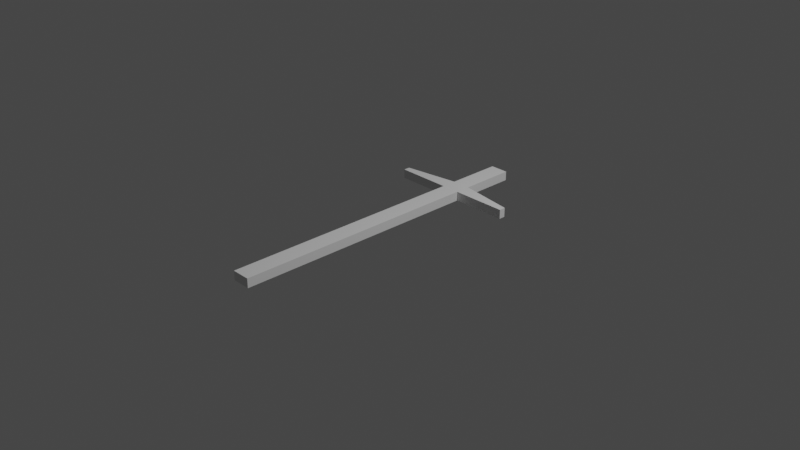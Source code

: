 # Source: weapons.blend  (saved by Blender 2.83.19; exported with 4.5.12 LTS)
import bpy
from mathutils import Matrix  # noqa: F401  (used for matrix-valued properties, if any)

bpy.ops.wm.read_factory_settings(use_empty=True)
scene = bpy.context.scene
scene.name = 'Scene'

# ---- collections
col_collection = bpy.data.collections.new('Collection'); scene.collection.children.link(col_collection)

# ---- materials (node trees are filled in below, after node groups)
mat_material = bpy.data.materials.new('Material')
mat_material.alpha_threshold = 0.0
mat_material.use_transparent_shadow = False
mat_material.line_color = (0.0, 0.0, 0.0, 1.0)
mat_material_001 = bpy.data.materials.new('Material.001')
mat_material_001.use_transparent_shadow = False

# ---- material node trees
mat_material.use_nodes = True; mat_material.node_tree.nodes.clear()
_N = mat_material.node_tree.nodes; _L = mat_material.node_tree.links
n0 = _N.new('ShaderNodeOutputMaterial'); n0.name = 'Material Output'; n0.location = (300, 300)
n1 = _N.new('ShaderNodeBsdfPrincipled'); n1.name = 'Principled BSDF'; n1.location = (10, 300)
n1.distribution = 'GGX'
n1.subsurface_method = 'BURLEY'
n1.inputs[2].default_value = 0.4
n1.inputs[3].default_value = 1.45
n1.inputs[27].default_value = (0.0, 0.0, 0.0, 1.0)
n1.inputs[28].default_value = 1.0
_L.new(n1.outputs[0], n0.inputs[0])
n0.is_active_output = True
mat_material_001.use_nodes = True; mat_material_001.node_tree.nodes.clear()
_N = mat_material_001.node_tree.nodes; _L = mat_material_001.node_tree.links
n0 = _N.new('ShaderNodeBsdfPrincipled'); n0.name = 'Principled BSDF'; n0.location = (10, 300)
n0.distribution = 'GGX'
n0.subsurface_method = 'BURLEY'
n0.inputs[3].default_value = 1.45
n0.inputs[27].default_value = (0.0, 0.0, 0.0, 1.0)
n0.inputs[28].default_value = 1.0
n1 = _N.new('ShaderNodeOutputMaterial'); n1.name = 'Material Output'; n1.location = (300, 300)
_L.new(n0.outputs[0], n1.inputs[0])
n1.is_active_output = True

# ---- world
world_world = bpy.data.worlds.new('World'); scene.world = world_world
world_world.use_nodes = True; world_world.node_tree.nodes.clear()
_N = world_world.node_tree.nodes; _L = world_world.node_tree.links
n0 = _N.new('ShaderNodeOutputWorld'); n0.name = 'World Output'; n0.location = (300, 300)
n1 = _N.new('ShaderNodeBackground'); n1.name = 'Background'; n1.location = (10, 300)
n1.inputs[0].default_value = (0.05088, 0.05088, 0.05088, 1.0)
_L.new(n1.outputs[0], n0.inputs[0])
n0.is_active_output = True
world_world.color = (0.05088, 0.05088, 0.05088)
world_world.use_sun_shadow = False
world_world.sun_shadow_jitter_overblur = 0.0

# ---- cameras
cam_camera = bpy.data.cameras.new('Camera')
cam_camera.clip_end = 100.0
cam_camera.ortho_scale = 7.314

# ---- lights
light_light = bpy.data.lights.new('Light', 'POINT')
light_light.transmission_factor = 0.0
light_light.energy = 1000.0
light_light.shadow_soft_size = 0.1
light_light.shadow_maximum_resolution = 0.006
light_light.use_absolute_resolution = True

# ---- meshes
me_cube = bpy.data.meshes.new('Cube')
me_cube.from_pydata([(0.1, 0.9, -0.9), (0.1, 0.9, -1.0), (-0.1, 0.9, -0.9), (-0.1, 0.9, -1.0), (0.0, 1.5, -1.0), (0.0, -1.962, -0.9), (0.0, -1.962, -1.0), (0.0, 1.5, -0.9), (-0.1, 1.5, -1.0), (-0.1, -1.962, -0.9), (-0.1, -1.962, -1.0), (-0.1, 1.5, -0.9), (0.1, -1.962, -1.0), (0.1, 1.5, -0.9), (0.1, 1.5, -1.0), (0.1, -1.962, -0.9), (-0.7, 0.8076, -1.0), (0.7, 0.8076, -0.9), (-0.7, 0.8076, -0.9), (0.7, 0.8076, -1.0), (0.0, 0.8076, -1.0), (0.0, 0.8076, -0.9), (-0.1, 0.8076, -1.0), (-0.1, 0.8076, -0.9), (0.1, 0.8076, -0.9), (0.1, 0.8076, -1.0), (-0.7, 0.7383, -1.0), (0.7, 0.7383, -0.9), (0.0, 0.7383, -1.0), (0.0, 0.7383, -0.9), (-0.1, 0.7383, -1.0), (-0.1, 0.7383, -0.9), (0.1, 0.7383, -0.9), (0.1, 0.7383, -1.0), (-0.7, 0.7383, -0.9), (0.7, 0.7383, -1.0), (-0.1, 0.7383, -1.0), (-0.1, -1.962, -1.0), (-0.1, -1.962, -0.9), (-0.1, 0.7383, -0.9), (0.1, -1.962, -0.9), (0.1, -1.962, -1.0), (0.1, 0.7383, -0.9), (0.1, 0.7383, -1.0)], [], [(16, 18, 2, 3), (14, 13, 0, 1), (8, 11, 7, 4), (30, 28, 6, 10), (12, 15, 5, 6), (32, 29, 5, 15), (3, 2, 11, 8), (6, 5, 9, 10), (29, 31, 9, 5), (4, 7, 13, 14), (28, 33, 12, 6), (4, 14, 25, 20), (0, 13, 24, 17), (7, 11, 23, 21), (3, 8, 22, 16), (13, 7, 21, 24), (8, 4, 20, 22), (1, 0, 17, 19), (14, 1, 19, 25), (26, 34, 18, 16), (11, 2, 18, 23), (20, 25, 33, 28), (17, 24, 32, 27), (21, 23, 31, 29), (16, 22, 30, 26), (24, 21, 29, 32), (22, 20, 28, 30), (19, 17, 27, 35), (25, 19, 35, 33), (23, 18, 34, 31), (37, 38, 39, 36), (34, 26, 36, 39), (43, 42, 40, 41), (35, 27, 42, 43)])
me_cube.polygons.foreach_set('material_index', [0, 0, 0, 0, 0, 0, 0, 0, 0, 0, 0, 0, 0, 1, 0, 1, 0, 0, 0, 0, 0, 0, 0, 0, 0, 0, 0, 0, 0, 0, 0, 0, 0, 0])
_uv = me_cube.uv_layers.new(name='UVMap')
_uv.uv.foreach_set('vector', [0.375, 0.2, 0.625, 0.2, 0.625, 0.25, 0.375, 0.25, 0.375, 0.3875, 0.625, 0.3875, 0.625, 0.5, 0.375, 0.5, 0.375, 0.3625, 0.625, 0.3625, 0.625, 0.375, 0.375, 0.375, 0.2375, 0.555, 0.25, 0.555, 0.25, 0.75, 0.2375, 0.75, 0.375, 0.8625, 0.625, 0.8625, 0.625, 0.875, 0.375, 0.875, 0.7375, 0.555, 0.75, 0.555, 0.75, 0.75, 0.7375, 0.75, 0.375, 0.25, 0.625, 0.25, 0.625, 0.3625, 0.375, 0.3625, 0.375, 0.875, 0.625, 0.875, 0.625, 0.8875, 0.375, 0.8875, 0.75, 0.555, 0.7625, 0.555, 0.7625, 0.75, 0.75, 0.75, 0.375, 0.375, 0.625, 0.375, 0.625, 0.3875, 0.375, 0.3875, 0.25, 0.555, 0.2625, 0.555, 0.2625, 0.75, 0.25, 0.75, 0.25, 0.5, 0.2625, 0.5, 0.2625, 0.55, 0.25, 0.55, 0.625, 0.5, 0.7375, 0.5, 0.7375, 0.55, 0.625, 0.55, 0.75, 0.5, 0.7625, 0.5, 0.7625, 0.55, 0.75, 0.55, 0.125, 0.5, 0.2375, 0.5, 0.2375, 0.55, 0.125, 0.55, 0.7375, 0.5, 0.75, 0.5, 0.75, 0.55, 0.7375, 0.55, 0.2375, 0.5, 0.25, 0.5, 0.25, 0.55, 0.2375, 0.55, 0.375, 0.5, 0.625, 0.5, 0.625, 0.55, 0.375, 0.55, 0.2625, 0.5, 0.375, 0.5, 0.375, 0.55, 0.2625, 0.55, 0.375, 0.195, 0.625, 0.195, 0.625, 0.2, 0.375, 0.2, 0.7625, 0.5, 0.875, 0.5, 0.875, 0.55, 0.7625, 0.55, 0.25, 0.55, 0.2625, 0.55, 0.2625, 0.555, 0.25, 0.555, 0.625, 0.55, 0.7375, 0.55, 0.7375, 0.555, 0.625, 0.555, 0.75, 0.55, 0.7625, 0.55, 0.7625, 0.555, 0.75, 0.555, 0.125, 0.55, 0.2375, 0.55, 0.2375, 0.555, 0.125, 0.555, 0.7375, 0.55, 0.75, 0.55, 0.75, 0.555, 0.7375, 0.555, 0.2375, 0.55, 0.25, 0.55, 0.25, 0.555, 0.2375, 0.555, 0.375, 0.55, 0.625, 0.55, 0.625, 0.555, 0.375, 0.555, 0.2625, 0.55, 0.375, 0.55, 0.375, 0.555, 0.2625, 0.555, 0.7625, 0.55, 0.875, 0.55, 0.875, 0.555, 0.7625, 0.555, 0.375, 0.0, 0.625, 0.0, 0.625, 0.195, 0.375, 0.195, 0.625, 0.195, 0.375, 0.195, 0.375, 0.195, 0.625, 0.195, 0.375, 0.555, 0.625, 0.555, 0.625, 0.75, 0.375, 0.75, 0.375, 0.555, 0.625, 0.555, 0.625, 0.555, 0.375, 0.555])
me_cube.materials.append(mat_material)
me_cube.materials.append(mat_material_001)
me_cube.use_remesh_preserve_volume = False
me_cube.use_remesh_preserve_attributes = False
me_cube.use_mirror_vertex_groups = False
me_cube.update()

# ---- objects
ob_cube = bpy.data.objects.new('Cube', me_cube)
ob_light = bpy.data.objects.new('Light', light_light)
ob_camera = bpy.data.objects.new('Camera', cam_camera)

# ---- transforms, parenting, visibility, modifiers, constraints
ob_cube.location = (0.0, 0.0, 1.0)
ob_cube.lock_rotations_4d = False
ob_cube.empty_display_type = 'ARROWS'
ob_cube.lineart.crease_threshold = 0.0
ob_light.location = (4.076, 1.005, 5.904)
ob_light.rotation_euler = (0.6503, 0.05522, 1.866)
ob_light.lock_rotations_4d = False
ob_light.empty_display_type = 'ARROWS'
ob_light.color = (0.0, 0.0, 0.0, 0.0)
ob_light.lineart.crease_threshold = 0.0
ob_camera.location = (7.359, -6.926, 4.958)
ob_camera.rotation_euler = (1.109, 0.0, 0.8149)
ob_camera.lock_rotations_4d = False
ob_camera.empty_display_type = 'ARROWS'
ob_camera.color = (0.0, 0.0, 0.0, 0.0)
ob_camera.display_type = 'WIRE'
ob_camera.lineart.crease_threshold = 0.0

# ---- collection membership
col_collection.objects.link(ob_cube)
col_collection.objects.link(ob_light)
col_collection.objects.link(ob_camera)

# ---- scene / render settings (as saved in the file)
scene.camera = ob_camera
scene.frame_start = 1; scene.frame_end = 250; scene.frame_set(1)
scene.render.engine = 'BLENDER_EEVEE_NEXT'
scene.cycles.use_denoising = False
scene.cycles.samples = 128
scene.cycles.sampling_pattern = 'TABULATED_SOBOL'
scene.cycles.use_adaptive_sampling = False
scene.cycles.use_light_tree = False
scene.view_settings.view_transform = 'Filmic'
bpy.context.view_layer.update()
